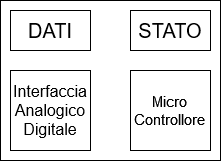

The diagram above was exported from draw.io. Its source (the exported page's mxGraphModel, read from the mxfile embedded in the PNG):
<mxGraphModel dx="600" dy="303" grid="1" gridSize="10" guides="1" tooltips="1" connect="1" arrows="1" fold="1" page="1" pageScale="1" pageWidth="850" pageHeight="1100" math="0" shadow="0">
  <root>
    <mxCell id="0" />
    <mxCell id="1" parent="0" />
    <mxCell id="Vl_Y4AuAUOR7VKEq0I26-46" value="" style="rounded=0;whiteSpace=wrap;html=1;" vertex="1" parent="1">
      <mxGeometry x="230" y="70" width="220" height="160" as="geometry" />
    </mxCell>
    <mxCell id="Vl_Y4AuAUOR7VKEq0I26-40" value="DATI" style="rounded=0;whiteSpace=wrap;html=1;fontSize=20;" vertex="1" parent="1">
      <mxGeometry x="240" y="80" width="80" height="40" as="geometry" />
    </mxCell>
    <mxCell id="Vl_Y4AuAUOR7VKEq0I26-41" value="STATO" style="rounded=0;whiteSpace=wrap;html=1;fontSize=20;" vertex="1" parent="1">
      <mxGeometry x="360" y="80" width="80" height="40" as="geometry" />
    </mxCell>
    <mxCell id="Vl_Y4AuAUOR7VKEq0I26-42" value="&lt;div style=&quot;font-size: 15px;&quot;&gt;Micro&lt;/div&gt;&lt;div style=&quot;font-size: 15px;&quot;&gt;Controllore&lt;br style=&quot;font-size: 15px;&quot;&gt;&lt;/div&gt;" style="whiteSpace=wrap;html=1;aspect=fixed;fontSize=15;" vertex="1" parent="1">
      <mxGeometry x="360" y="140" width="80" height="80" as="geometry" />
    </mxCell>
    <mxCell id="Vl_Y4AuAUOR7VKEq0I26-43" value="&lt;div style=&quot;font-size: 16px;&quot;&gt;Interfaccia&lt;/div&gt;&lt;div style=&quot;font-size: 16px;&quot;&gt;Analogico&lt;/div&gt;&lt;div style=&quot;font-size: 16px;&quot;&gt;Digitale&lt;br style=&quot;font-size: 16px;&quot;&gt;&lt;/div&gt;" style="whiteSpace=wrap;html=1;aspect=fixed;fontSize=16;" vertex="1" parent="1">
      <mxGeometry x="240" y="140" width="80" height="80" as="geometry" />
    </mxCell>
  </root>
</mxGraphModel>